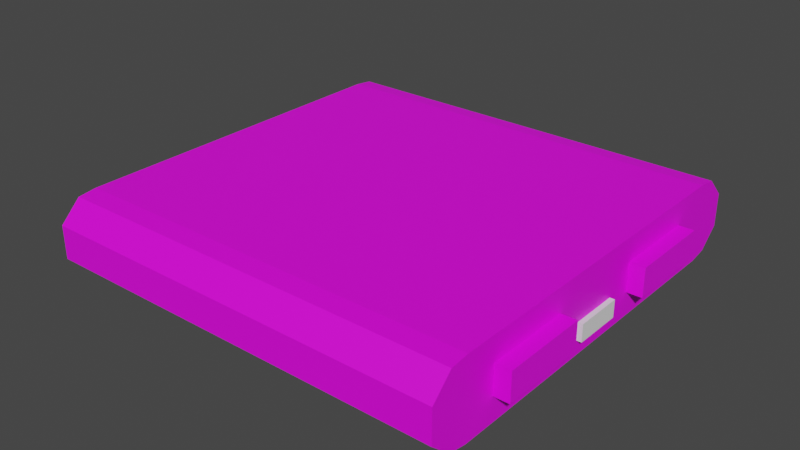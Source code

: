 # Source: ConveyorRollerPlatformSource.blend  (saved by Blender 2.93.20; exported with 4.5.12 LTS)
import bpy
from mathutils import Matrix  # noqa: F401  (used for matrix-valued properties, if any)

bpy.ops.wm.read_factory_settings(use_empty=True)
scene = bpy.context.scene
scene.name = 'Scene'

# ---- collections
col_collection = bpy.data.collections.new('Collection'); scene.collection.children.link(col_collection)

# ---- images (referenced by path relative to the original .blend; pixels are not part of the script)
import os
ASSET_DIR = os.environ.get("B2B_ASSET_DIR", "")  # directory of the original .blend (textures are referenced by path, not embedded)
HERE = os.path.dirname(os.path.abspath(__file__))  # packed textures are extracted next to this script under _unpacked/

def load_image(name, relpath, width, height, colorspace="sRGB"):
    """Load a texture the original file referenced (path relative to the .blend, or extracted next to this script)."""
    p = next((c for c in (os.path.join(HERE, relpath), os.path.join(ASSET_DIR, relpath)) if relpath and os.path.exists(c)), "")
    if p:
        img = bpy.data.images.load(p, check_existing=True)
        img.name = name
    else:  # same state as the original file: an image datablock whose file is absent (Cycles renders it pink)
        img = bpy.data.images.new(name, width, height)
        img.source = "FILE"
        img.filepath = "//" + (relpath or name)
    img.colorspace_settings.name = colorspace
    return img
img_rollerplatformarrow_jpg = load_image('RollerPlatformArrow.jpg', 'RollerPlatformArrow.jpg', 1024, 1024, 'sRGB')

# ---- materials (node trees are filled in below, after node groups)
mat_conveyor = bpy.data.materials.new('Conveyor')
mat_conveyor.use_transparent_shadow = False
mat_conveyor.roughness = 0.5

# ---- material node trees
mat_conveyor.use_nodes = True; mat_conveyor.node_tree.nodes.clear()
_N = mat_conveyor.node_tree.nodes; _L = mat_conveyor.node_tree.links
n0 = _N.new('ShaderNodeBsdfPrincipled'); n0.name = 'Principled BSDF'; n0.location = (10, 300)
n0.distribution = 'GGX'
n0.subsurface_method = 'BURLEY'
n0.inputs[3].default_value = 1.45
n0.inputs[27].default_value = (0.0, 0.0, 0.0, 1.0)
n0.inputs[28].default_value = 1.0
n1 = _N.new('ShaderNodeOutputMaterial'); n1.name = 'Material Output'; n1.location = (300, 300)
n2 = _N.new('ShaderNodeNormalMap'); n2.name = 'Normal Map'; n2.location = (-300, -300)
n2.label = 'Normal/Map'
n2.inputs[0].default_value = 0.0
n3 = _N.new('ShaderNodeTexImage'); n3.name = 'Image Texture'; n3.location = (-390, 181)
n3.image = img_rollerplatformarrow_jpg
_L.new(n0.outputs[0], n1.inputs[0])
_L.new(n2.outputs[0], n0.inputs[5])
_L.new(n3.outputs[0], n0.inputs[0])
n1.is_active_output = True

# ---- world
world_world = bpy.data.worlds.new('World'); scene.world = world_world
world_world.use_nodes = True; world_world.node_tree.nodes.clear()
_N = world_world.node_tree.nodes; _L = world_world.node_tree.links
n0 = _N.new('ShaderNodeOutputWorld'); n0.name = 'World Output'; n0.location = (300, 300)
n1 = _N.new('ShaderNodeBackground'); n1.name = 'Background'; n1.location = (10, 300)
n1.inputs[0].default_value = (0.05088, 0.05088, 0.05088, 1.0)
_L.new(n1.outputs[0], n0.inputs[0])
n0.is_active_output = True
world_world.color = (0.05088, 0.05088, 0.05088)
world_world.use_sun_shadow = False
world_world.sun_shadow_jitter_overblur = 0.0

# ---- meshes
me_cube_002 = bpy.data.meshes.new('Cube.002')
me_cube_002.from_pydata([(-0.892, 1.0, 1.095), (-0.892, 1.0, 0.9402), (-0.892, -1.0, 1.095), (-0.892, -1.0, 0.9402), (0.892, 1.0, 1.095), (0.892, -1.0, 0.9402), (0.892, 1.0, 0.9402), (0.892, -1.0, 1.095), (-0.9635, 1.0, 0.9402), (-0.9635, -1.0, 1.095), (-0.9635, 1.0, 1.095), (-0.9635, -1.0, 0.9402), (0.9635, 1.0, 1.095), (0.9635, -1.0, 0.9402), (0.9635, 1.0, 0.9402), (0.9635, -1.0, 1.095), (-0.892, 0.8174, 1.2), (-0.892, 0.8174, 0.8402), (-0.9635, 0.8174, 0.8402), (-0.9635, 0.8174, 1.2), (-0.892, 0.9048, 1.19), (-0.9635, 0.9048, 1.19), (-0.892, 0.9048, 0.8557), (-0.9635, 0.9048, 0.8557), (0.892, 0.8174, 1.2), (0.892, 0.8174, 0.8402), (0.9635, 0.8174, 1.2), (0.9635, 0.8174, 0.8402), (0.892, 0.9048, 1.19), (0.9635, 0.9048, 1.19), (0.892, 0.9048, 0.8557), (0.9635, 0.9048, 0.8557), (-0.892, -0.8174, 0.8402), (-0.9635, -0.8174, 0.8402), (-0.892, -0.8174, 1.2), (-0.9635, -0.8174, 1.2), (-0.892, -0.9048, 0.8557), (-0.9635, -0.9048, 0.8557), (-0.892, -0.9048, 1.19), (-0.9635, -0.9048, 1.19), (0.892, -0.8174, 0.8402), (0.9635, -0.8174, 0.8402), (0.892, -0.8174, 1.2), (0.9635, -0.8174, 1.2), (0.892, -0.9048, 0.8557), (0.9635, -0.9048, 0.8557), (0.892, -0.9048, 1.19), (0.9635, -0.9048, 1.19), (-0.9635, 0.6293, 0.9533), (-0.9635, 0.6293, 1.087), (-0.9635, 0.2241, 0.9533), (-0.9635, 0.2241, 1.087), (-1.035, 0.2241, 1.087), (-1.035, 0.6293, 1.087), (-1.035, 0.6293, 0.9533), (-1.035, 0.2241, 0.9533), (-0.9635, -0.2647, 0.9533), (-0.9635, -0.2647, 1.087), (-0.9635, -0.6698, 0.9533), (-0.9635, -0.6698, 1.087), (-1.035, -0.6698, 1.087), (-1.035, -0.2647, 1.087), (-1.035, -0.2647, 0.9533), (-1.035, -0.6698, 0.9533), (0.9635, -0.6698, 0.9533), (0.9635, -0.6698, 1.087), (0.9635, -0.2647, 0.9533), (0.9635, -0.2647, 1.087), (1.035, -0.2647, 1.087), (1.035, -0.6698, 1.087), (1.035, -0.6698, 0.9533), (1.035, -0.2647, 0.9533), (0.9635, 0.2241, 0.9533), (0.9635, 0.2241, 1.087), (0.9635, 0.6293, 0.9533), (0.9635, 0.6293, 1.087), (1.035, 0.6293, 1.087), (1.035, 0.2241, 1.087), (1.035, 0.2241, 0.9533), (1.035, 0.6293, 0.9533)], [], [(37, 11, 9, 39), (31, 14, 12, 29), (21, 20, 0, 10), (37, 36, 3, 11), (8, 10, 0, 1), (13, 15, 7, 5), (3, 2, 9, 11), (28, 29, 12, 4), (44, 45, 13, 5), (6, 4, 12, 14), (23, 22, 17, 18), (35, 34, 16, 19), (23, 18, 19, 21), (8, 23, 21, 10), (8, 1, 22, 23), (19, 16, 20, 21), (30, 31, 27, 25), (42, 43, 26, 24), (41, 27, 26, 43), (6, 14, 31, 30), (24, 26, 29, 28), (27, 31, 29, 26), (39, 38, 34, 35), (18, 17, 32, 33), (18, 33, 35, 19), (9, 2, 38, 39), (33, 32, 36, 37), (33, 37, 39, 35), (45, 41, 43, 47), (46, 47, 43, 42), (25, 27, 41, 40), (7, 15, 47, 46), (13, 45, 47, 15), (40, 41, 45, 44), (62, 63, 60, 61), (54, 55, 52, 53), (49, 48, 54, 53), (48, 50, 55, 54), (51, 49, 53, 52), (50, 51, 52, 55), (57, 56, 62, 61), (56, 58, 63, 62), (59, 57, 61, 60), (58, 59, 60, 63), (78, 79, 76, 77), (70, 71, 68, 69), (65, 64, 70, 69), (64, 66, 71, 70), (67, 65, 69, 68), (66, 67, 68, 71), (73, 72, 78, 77), (72, 74, 79, 78), (75, 73, 77, 76), (74, 75, 76, 79)])
_k = set([(0, 10), (1, 8), (2, 9), (3, 11), (4, 12), (5, 13), (6, 14), (7, 15)])
me_cube_002.attributes.new('sharp_edge', 'BOOLEAN', 'EDGE').data.foreach_set('value', [ (min(e.vertices), max(e.vertices)) in _k for e in me_cube_002.edges])
_uv = me_cube_002.uv_layers.new(name='UVMap')
_uv.uv.foreach_set('vector', [0.1143, 0.612, 0.1073, 0.6049, 0.1073, 0.586, 0.1143, 0.5776, 0.3634, 0.5264, 0.3704, 0.5335, 0.3704, 0.5524, 0.3634, 0.5608, 0.3449, 0.6897, 0.3449, 0.685, 0.3558, 0.685, 0.3558, 0.6897, 0.1489, 0.7228, 0.1489, 0.7276, 0.1419, 0.7276, 0.1419, 0.7228, 0.3704, 0.6897, 0.3558, 0.6897, 0.3558, 0.685, 0.3704, 0.685, 0.1419, 0.7087, 0.1229, 0.7087, 0.1229, 0.7039, 0.1419, 0.7039, 0.1419, 0.7276, 0.1229, 0.7276, 0.1229, 0.7228, 0.1419, 0.7228, 0.3449, 0.6708, 0.3449, 0.666, 0.3558, 0.666, 0.3558, 0.6708, 0.1489, 0.7039, 0.1489, 0.7087, 0.1419, 0.7087, 0.1419, 0.7039, 0.3704, 0.6708, 0.3558, 0.6708, 0.3558, 0.666, 0.3704, 0.666, 0.3634, 0.6282, 0.3634, 0.633, 0.3514, 0.633, 0.3514, 0.6282, 0.1929, 0.6897, 0.1929, 0.685, 0.3362, 0.685, 0.3362, 0.6897, 0.3634, 0.612, 0.3514, 0.614, 0.3514, 0.5763, 0.3634, 0.5776, 0.3704, 0.6049, 0.3634, 0.612, 0.3634, 0.5776, 0.3704, 0.586, 0.3704, 0.6282, 0.3704, 0.633, 0.3634, 0.633, 0.3634, 0.6282, 0.3362, 0.6897, 0.3362, 0.685, 0.3449, 0.685, 0.3449, 0.6897, 0.3634, 0.6471, 0.3634, 0.6519, 0.3514, 0.6519, 0.3514, 0.6471, 0.1929, 0.6708, 0.1929, 0.666, 0.3362, 0.666, 0.3362, 0.6708, 0.1263, 0.5244, 0.3514, 0.5244, 0.3514, 0.5621, 0.1263, 0.5621, 0.3704, 0.6471, 0.3704, 0.6519, 0.3634, 0.6519, 0.3634, 0.6471, 0.3362, 0.6708, 0.3362, 0.666, 0.3449, 0.666, 0.3449, 0.6708, 0.3514, 0.5244, 0.3634, 0.5264, 0.3634, 0.5608, 0.3514, 0.5621, 0.1863, 0.6897, 0.1863, 0.685, 0.1929, 0.685, 0.1929, 0.6897, 0.3514, 0.6282, 0.3514, 0.633, 0.1263, 0.633, 0.1263, 0.6282, 0.3514, 0.614, 0.1263, 0.614, 0.1263, 0.5763, 0.3514, 0.5763, 0.1229, 0.7228, 0.1229, 0.7276, 0.1145, 0.7276, 0.1145, 0.7228, 0.1263, 0.6282, 0.1263, 0.633, 0.1143, 0.633, 0.1143, 0.6282, 0.1263, 0.614, 0.1143, 0.612, 0.1143, 0.5776, 0.1263, 0.5763, 0.1143, 0.5264, 0.1263, 0.5244, 0.1263, 0.5621, 0.1143, 0.5608, 0.1863, 0.6708, 0.1863, 0.666, 0.1929, 0.666, 0.1929, 0.6708, 0.3514, 0.6471, 0.3514, 0.6519, 0.1263, 0.6519, 0.1263, 0.6471, 0.1229, 0.7039, 0.1229, 0.7087, 0.1145, 0.7087, 0.1145, 0.7039, 0.1073, 0.5335, 0.1143, 0.5264, 0.1143, 0.5608, 0.1073, 0.5524, 0.1263, 0.6471, 0.1263, 0.6519, 0.1143, 0.6519, 0.1143, 0.6471, 0.4316, 0.8499, 0.5095, 0.8499, 0.5095, 0.8728, 0.4316, 0.8728, 0.7021, 0.8728, 0.6242, 0.8728, 0.6242, 0.8499, 0.7021, 0.8499, 0.4258, 0.8005, 0.4435, 0.8005, 0.4435, 0.8115, 0.4258, 0.8115, 0.5095, 0.9023, 0.4316, 0.9023, 0.4316, 0.8912, 0.5095, 0.8912, 0.3763, 0.8005, 0.4258, 0.8005, 0.4258, 0.8115, 0.3763, 0.8115, 0.3718, 0.9103, 0.3489, 0.9103, 0.3489, 0.8992, 0.3718, 0.8992, 0.6844, 0.9326, 0.7021, 0.9326, 0.7021, 0.9437, 0.6844, 0.9437, 0.6058, 0.9023, 0.5279, 0.9023, 0.5279, 0.8912, 0.6058, 0.8912, 0.6349, 0.9326, 0.6844, 0.9326, 0.6844, 0.9437, 0.6349, 0.9437, 0.3718, 0.9398, 0.3489, 0.9398, 0.3489, 0.9288, 0.3718, 0.9288, 0.6242, 0.8912, 0.7021, 0.8912, 0.7021, 0.9142, 0.6242, 0.9142, 0.5279, 0.8499, 0.6058, 0.8499, 0.6058, 0.8728, 0.5279, 0.8728, 0.3903, 0.9288, 0.4132, 0.9288, 0.4132, 0.9398, 0.3903, 0.9398, 0.5279, 0.9207, 0.6058, 0.9207, 0.6058, 0.9318, 0.5279, 0.9318, 0.5562, 0.9503, 0.6058, 0.9503, 0.6058, 0.9613, 0.5562, 0.9613, 0.5386, 0.9503, 0.5562, 0.9503, 0.5562, 0.9613, 0.5386, 0.9613, 0.3903, 0.8992, 0.4132, 0.8992, 0.4132, 0.9103, 0.3903, 0.9103, 0.4316, 0.9207, 0.5095, 0.9207, 0.5095, 0.9318, 0.4316, 0.9318, 0.4599, 0.9503, 0.5095, 0.9503, 0.5095, 0.9613, 0.4599, 0.9613, 0.4423, 0.9503, 0.4599, 0.9503, 0.4599, 0.9613, 0.4423, 0.9613])
me_cube_002.materials.append(mat_conveyor)
me_cube_002.use_remesh_fix_poles = True
me_cube_002.use_remesh_preserve_attributes = False
me_cube_002.update()
me_cube_002.normals_split_custom_set([tuple(v) for v in zip(*[iter([-1.0, 6.399e-07, 2.437e-07, -1.0, 6.399e-07, 2.437e-07, -1.0, 6.399e-07, 2.437e-07, -1.0, 6.399e-07, 2.437e-07, 1.0, -9.598e-07, 1.218e-07, 1.0, -9.598e-07, 1.218e-07, 1.0, -9.598e-07, 1.218e-07, 1.0, -9.598e-07, 1.218e-07, 0.0, 0.706, 0.7082, 0.0, 0.706, 0.7082, 0.0, 0.706, 0.7082, 0.0, 0.706, 0.7082, 0.0, -0.6636, -0.7481, 0.0, -0.6636, -0.7481, 0.0, -0.6636, -0.7481, 0.0, -0.6636, -0.7481, 0.0, 1.0, 0.0, 0.0, 1.0, 0.0, 0.0, 1.0, 0.0, 0.0, 1.0, 0.0, 0.0, -1.0, 0.0, 0.0, -1.0, 0.0, 0.0, -1.0, 0.0, 0.0, -1.0, 0.0, 0.0, -1.0, -6.414e-13, 0.0, -1.0, -6.414e-13, 0.0, -1.0, -6.414e-13, 0.0, -1.0, -6.414e-13, 0.0, 0.706, 0.7082, 0.0, 0.706, 0.7082, 0.0, 0.706, 0.7082, 0.0, 0.706, 0.7082, 0.0, -0.6636, -0.7481, 0.0, -0.6636, -0.7481, 0.0, -0.6636, -0.7481, 0.0, -0.6636, -0.7481, 0.0, 1.0, 0.0, 0.0, 1.0, 0.0, 0.0, 1.0, 0.0, 0.0, 1.0, 0.0, 0.0, 0.1745, -0.9847, 0.0, 0.1745, -0.9847, 0.0, 0.1745, -0.9847, 0.0, 0.1745, -0.9847, 0.0, 0.0, 1.0, 0.0, 0.0, 1.0, 0.0, 0.0, 1.0, 0.0, 0.0, 1.0, -1.0, 6.141e-07, 0.0, -1.0, 6.141e-07, 0.0, -1.0, 6.141e-07, 0.0, -1.0, 6.141e-07, 0.0, -1.0, -9.598e-07, 0.0, -1.0, -9.598e-07, 0.0, -1.0, -9.598e-07, 0.0, -1.0, -9.598e-07, 0.0, 0.0, 0.6636, -0.7481, 0.0, 0.6636, -0.7481, 0.0, 0.6636, -0.7481, 0.0, 0.6636, -0.7481, 0.0, 0.1137, 0.9935, 0.0, 0.1137, 0.9935, 0.0, 0.1137, 0.9935, 0.0, 0.1137, 0.9935, 0.0, 0.1745, -0.9847, 0.0, 0.1745, -0.9847, 0.0, 0.1745, -0.9847, 0.0, 0.1745, -0.9847, 0.0, 1.458e-07, 1.0, 0.0, 1.458e-07, 1.0, 0.0, 1.458e-07, 1.0, 0.0, 1.458e-07, 1.0, 1.0, 1.478e-08, 1.657e-07, 1.0, 1.478e-08, 1.657e-07, 1.0, 1.478e-08, 1.657e-07, 1.0, 1.478e-08, 1.657e-07, 0.0, 0.6636, -0.7481, 0.0, 0.6636, -0.7481, 0.0, 0.6636, -0.7481, 0.0, 0.6636, -0.7481, 0.0, 0.1137, 0.9935, 0.0, 0.1137, 0.9935, 0.0, 0.1137, 0.9935, 0.0, 0.1137, 0.9935, 1.0, 6.448e-07, 1.718e-07, 1.0, 6.448e-07, 1.718e-07, 1.0, 6.448e-07, 1.718e-07, 1.0, 6.448e-07, 1.718e-07, 0.0, -0.1137, 0.9935, 0.0, -0.1137, 0.9935, 0.0, -0.1137, 0.9935, 0.0, -0.1137, 0.9935, 0.0, -7.292e-08, -1.0, 0.0, -7.292e-08, -1.0, 0.0, -7.292e-08, -1.0, 0.0, -7.292e-08, -1.0, -1.0, 0.0, 8.284e-08, -1.0, 0.0, 8.284e-08, -1.0, 0.0, 8.284e-08, -1.0, 0.0, 8.284e-08, 0.0, -0.706, 0.7082, 0.0, -0.706, 0.7082, 0.0, -0.706, 0.7082, 0.0, -0.706, 0.7082, 0.0, -0.1745, -0.9847, 0.0, -0.1745, -0.9847, 0.0, -0.1745, -0.9847, 0.0, -0.1745, -0.9847, -1.0, -6.448e-07, 1.718e-07, -1.0, -6.448e-07, 1.718e-07, -1.0, -6.448e-07, 1.718e-07, -1.0, -6.448e-07, 1.718e-07, 1.0, -8.904e-07, 1.718e-07, 1.0, -8.904e-07, 1.718e-07, 1.0, -8.904e-07, 1.718e-07, 1.0, -8.904e-07, 1.718e-07, 0.0, -0.1137, 0.9935, 0.0, -0.1137, 0.9935, 0.0, -0.1137, 0.9935, 0.0, -0.1137, 0.9935, 0.0, 0.0, -1.0, 0.0, 0.0, -1.0, 0.0, 0.0, -1.0, 0.0, 0.0, -1.0, 0.0, -0.706, 0.7082, 0.0, -0.706, 0.7082, 0.0, -0.706, 0.7082, 0.0, -0.706, 0.7082, 1.0, 9.598e-07, 2.437e-07, 1.0, 9.598e-07, 2.437e-07, 1.0, 9.598e-07, 2.437e-07, 1.0, 9.598e-07, 2.437e-07, 0.0, -0.1745, -0.9847, 0.0, -0.1745, -0.9847, 0.0, -0.1745, -0.9847, 0.0, -0.1745, -0.9847, -1.0, -2.752e-07, 0.0, -1.0, -2.752e-07, 0.0, -1.0, -2.752e-07, 0.0, -1.0, -2.752e-07, 0.0, -1.0, -2.752e-07, 0.0, -1.0, -2.752e-07, 0.0, -1.0, -2.752e-07, 0.0, -1.0, -2.752e-07, 0.0, 0.0, 1.0, 0.0, 0.0, 1.0, 0.0, 0.0, 1.0, 0.0, 0.0, 1.0, 0.0, 0.0, -2.943e-07, -1.0, 0.0, -2.943e-07, -1.0, 0.0, -2.943e-07, -1.0, 0.0, -2.943e-07, -1.0, 0.0, 0.0, 1.0, 0.0, 0.0, 1.0, 0.0, 0.0, 1.0, 0.0, 0.0, 1.0, 0.0, -1.0, -1.943e-07, 0.0, -1.0, -1.943e-07, 0.0, -1.0, -1.943e-07, 0.0, -1.0, -1.943e-07, 0.0, 1.0, 0.0, 0.0, 1.0, 0.0, 0.0, 1.0, 0.0, 0.0, 1.0, 0.0, 0.0, -2.943e-07, -1.0, 0.0, -2.943e-07, -1.0, 0.0, -2.943e-07, -1.0, 0.0, -2.943e-07, -1.0, 0.0, 0.0, 1.0, 0.0, 0.0, 1.0, 0.0, 0.0, 1.0, 0.0, 0.0, 1.0, 0.0, -1.0, 0.0, 0.0, -1.0, 0.0, 0.0, -1.0, 0.0, 0.0, -1.0, 0.0, 1.0, 5.503e-07, -6.56e-14, 1.0, 5.503e-07, -6.56e-14, 1.0, 5.503e-07, -6.56e-14, 1.0, 5.503e-07, -6.56e-14, 1.0, 0.0, 0.0, 1.0, 0.0, 0.0, 1.0, 0.0, 0.0, 1.0, 0.0, 0.0, 0.0, -1.0, 0.0, 0.0, -1.0, 0.0, 0.0, -1.0, 0.0, 0.0, -1.0, 0.0, 0.0, 2.943e-07, -1.0, 0.0, 2.943e-07, -1.0, 0.0, 2.943e-07, -1.0, 0.0, 2.943e-07, -1.0, 0.0, 0.0, 1.0, 0.0, 0.0, 1.0, 0.0, 0.0, 1.0, 0.0, 0.0, 1.0, 0.0, 1.0, -7.772e-07, 0.0, 1.0, -7.772e-07, 0.0, 1.0, -7.772e-07, 0.0, 1.0, -7.772e-07, 0.0, -1.0, 0.0, 0.0, -1.0, 0.0, 0.0, -1.0, 0.0, 0.0, -1.0, 0.0, 0.0, 2.943e-07, -1.0, 0.0, 2.943e-07, -1.0, 0.0, 2.943e-07, -1.0, 0.0, 2.943e-07, -1.0, 0.0, 0.0, 1.0, 0.0, 0.0, 1.0, 0.0, 0.0, 1.0, 0.0, 0.0, 1.0, 0.0, 1.0, -7.772e-07, 0.0, 1.0, -7.772e-07, 0.0, 1.0, -7.772e-07, 0.0, 1.0, -7.772e-07])] * 3)])
me_cube_004 = bpy.data.meshes.new('Cube.004')
me_cube_004.from_pydata([(0.892, 1.0, 0.9402), (0.892, -1.0, 1.095), (0.892, -1.0, 0.9402), (-0.892, -1.0, 1.095), (-0.892, -1.0, 0.9402), (-0.892, -0.8174, 1.2), (-0.892, -0.9048, 0.8557), (0.892, -0.9048, 0.8557), (0.892, -0.8174, 0.8402), (0.892, -0.9048, 1.19), (-0.892, -0.9048, 1.19), (0.892, 0.9048, 1.19), (-0.892, 0.9048, 1.19), (0.892, 0.8174, 0.8402), (-0.892, 0.8174, 0.8402), (-0.892, 0.9048, 0.8557), (0.892, 0.9048, 0.8557), (0.892, 0.8174, 1.2), (-0.892, 0.8174, 1.2), (0.892, -0.8174, 1.2), (0.892, 1.0, 1.095), (-0.892, -0.8174, 0.8402), (-0.892, 1.0, 0.9402), (-0.892, 1.0, 1.095)], [], [(2, 4, 6, 7), (19, 5, 10, 9), (7, 6, 21, 8), (2, 1, 3, 4), (22, 0, 16, 15), (18, 17, 11, 12), (15, 16, 13, 14), (5, 19, 17, 18), (22, 23, 20, 0), (14, 13, 8, 21), (12, 11, 20, 23), (9, 10, 3, 1)])
_k = set([(1, 3), (20, 23)])
me_cube_004.attributes.new('sharp_edge', 'BOOLEAN', 'EDGE').data.foreach_set('value', [ (min(e.vertices), max(e.vertices)) in _k for e in me_cube_004.edges])
_uv = me_cube_004.uv_layers.new(name='UVMap')
_uv.uv.foreach_set('vector', [0.4999, 0.4466, 0.4999, 0.03266, 0.522, 0.03266, 0.522, 0.4466, 0.4216, 0.4466, 0.4216, 0.03266, 0.4419, 0.03266, 0.4419, 0.4466, 0.522, 0.4466, 0.522, 0.03266, 0.5423, 0.03266, 0.5423, 0.4466, 0.4999, 0.4466, 0.464, 0.4466, 0.464, 0.03266, 0.4999, 0.03266, 0.964, 0.03266, 0.964, 0.4466, 0.9419, 0.4466, 0.9419, 0.03266, 0.04237, 0.03266, 0.04237, 0.4466, 0.02209, 0.4466, 0.02209, 0.03266, 0.9419, 0.03266, 0.9419, 0.4466, 0.9216, 0.4466, 0.9216, 0.03266, 0.4216, 0.03266, 0.4216, 0.4466, 0.04237, 0.4466, 0.04237, 0.03266, 0.964, 0.03266, 0.9999, 0.03266, 0.9999, 0.4466, 0.964, 0.4466, 0.9216, 0.03266, 0.9216, 0.4466, 0.5423, 0.4466, 0.5423, 0.03266, 0.02209, 0.03266, 0.02209, 0.4466, -2.861e-06, 0.4466, -2.921e-06, 0.03266, 0.4419, 0.4466, 0.4419, 0.03266, 0.464, 0.03266, 0.464, 0.4466])
me_cube_004.materials.append(mat_conveyor)
me_cube_004.use_remesh_fix_poles = True
me_cube_004.use_remesh_preserve_attributes = False
me_cube_004.update()
me_cube_004.normals_split_custom_set([tuple(v) for v in zip(*[iter([4.294e-08, -0.6636, -0.7481, 4.294e-08, -0.6636, -0.7481, 4.294e-08, -0.6636, -0.7481, 4.294e-08, -0.6636, -0.7481, -1.443e-07, -0.1137, 0.9935, -1.443e-07, -0.1137, 0.9935, -1.443e-07, -0.1137, 0.9935, -1.443e-07, -0.1137, 0.9935, -4.704e-08, -0.1745, -0.9847, -4.704e-08, -0.1745, -0.9847, -4.704e-08, -0.1745, -0.9847, -4.704e-08, -0.1745, -0.9847, 6.682e-08, -1.0, -2.157e-07, 6.682e-08, -1.0, -2.157e-07, 6.682e-08, -1.0, -2.157e-07, 6.682e-08, -1.0, -2.157e-07, 0.0, 0.6636, -0.7481, 0.0, 0.6636, -0.7481, 0.0, 0.6636, -0.7481, 0.0, 0.6636, -0.7481, 0.0, 0.1137, 0.9935, 0.0, 0.1137, 0.9935, 0.0, 0.1137, 0.9935, 0.0, 0.1137, 0.9935, 0.0, 0.1745, -0.9847, 0.0, 0.1745, -0.9847, 0.0, 0.1745, -0.9847, 0.0, 0.1745, -0.9847, -8.175e-08, 7.292e-08, 1.0, -8.175e-08, 7.292e-08, 1.0, -8.175e-08, 7.292e-08, 1.0, -8.175e-08, 7.292e-08, 1.0, 0.0, 1.0, -2.157e-07, 0.0, 1.0, -2.157e-07, 0.0, 1.0, -2.157e-07, 0.0, 1.0, -2.157e-07, -4.087e-08, -3.646e-08, -1.0, -4.087e-08, -3.646e-08, -1.0, -4.087e-08, -3.646e-08, -1.0, -4.087e-08, -3.646e-08, -1.0, 0.0, 0.706, 0.7082, 0.0, 0.706, 0.7082, 0.0, 0.706, 0.7082, 0.0, 0.706, 0.7082, 4.594e-08, -0.706, 0.7082, 4.594e-08, -0.706, 0.7082, 4.594e-08, -0.706, 0.7082, 4.594e-08, -0.706, 0.7082])] * 3)])
me_cube_001 = bpy.data.meshes.new('Cube.001')
me_cube_001.from_pydata([(0.9635, 0.09408, 0.9879), (0.9635, 0.09408, 0.9076), (0.9635, -0.1346, 0.9879), (0.9635, -0.1346, 0.9076), (0.986, 0.09408, 0.9879), (0.986, 0.09408, 0.9076), (0.986, -0.1346, 0.9879), (0.986, -0.1346, 0.9076), (-0.9635, -0.1346, 0.9879), (-0.9635, -0.1346, 0.9076), (-0.9635, 0.09408, 0.9879), (-0.9635, 0.09408, 0.9076), (-0.986, -0.1346, 0.9879), (-0.986, -0.1346, 0.9076), (-0.986, 0.09408, 0.9879), (-0.986, 0.09408, 0.9076)], [], [(3, 1, 0, 2), (7, 6, 4, 5), (3, 2, 6, 7), (2, 0, 4, 6), (0, 1, 5, 4), (1, 3, 7, 5), (11, 9, 8, 10), (15, 14, 12, 13), (11, 10, 14, 15), (10, 8, 12, 14), (8, 9, 13, 12), (9, 11, 15, 13)])
_uv = me_cube_001.uv_layers.new(name='UVMap')
_uv.uv.foreach_set('vector', [0.2218, 0.4799, 0.2218, 0.02008, 0.3834, 0.02008, 0.3834, 0.4799, 0.4236, 0.02008, 0.5852, 0.02008, 0.5852, 0.4799, 0.4236, 0.4799, 0.3212, 0.5201, 0.3212, 0.6817, 0.276, 0.6817, 0.276, 0.5201, 0.9124, 0.4799, 0.9124, 0.02008, 0.9576, 0.02008, 0.9576, 0.4799, 0.1907, 0.6817, 0.1907, 0.5201, 0.2358, 0.5201, 0.2358, 0.6817, 0.8723, 0.02008, 0.8723, 0.4799, 0.8271, 0.4799, 0.8271, 0.02008, 0.6254, 0.4799, 0.6254, 0.02008, 0.7869, 0.02008, 0.7869, 0.4799, 0.02008, 0.02008, 0.1817, 0.02008, 0.1817, 0.4799, 0.02008, 0.4799, 0.4918, 0.5201, 0.4918, 0.6817, 0.4466, 0.6817, 0.4466, 0.5201, 0.1505, 0.5201, 0.1505, 0.9799, 0.1054, 0.9799, 0.1054, 0.5201, 0.3613, 0.6817, 0.3613, 0.5201, 0.4065, 0.5201, 0.4065, 0.6817, 0.02008, 0.9799, 0.02008, 0.5201, 0.06523, 0.5201, 0.06523, 0.9799])
me_cube_001.use_remesh_fix_poles = True
me_cube_001.use_remesh_preserve_attributes = False
me_cube_001.update()
me_cube_001.normals_split_custom_set([tuple(v) for v in zip(*[iter([1.0, 0.0, 0.0, 1.0, 0.0, 0.0, 1.0, 0.0, 0.0, 1.0, 0.0, 0.0, -1.0, 0.0, 0.0, -1.0, 0.0, 0.0, -1.0, 0.0, 0.0, -1.0, 0.0, 0.0, 0.0, 1.0, -3.872e-07, 0.0, 1.0, -3.872e-07, 0.0, 1.0, -3.872e-07, 0.0, 1.0, -3.872e-07, 0.0, 0.0, -1.0, 0.0, 0.0, -1.0, 0.0, 0.0, -1.0, 0.0, 0.0, -1.0, 0.0, -1.0, 0.0, 0.0, -1.0, 0.0, 0.0, -1.0, 0.0, 0.0, -1.0, 0.0, 0.0, 2.606e-07, 1.0, 0.0, 2.606e-07, 1.0, 0.0, 2.606e-07, 1.0, 0.0, 2.606e-07, 1.0, -1.0, 0.0, 0.0, -1.0, 0.0, 0.0, -1.0, 0.0, 0.0, -1.0, 0.0, 0.0, 1.0, 0.0, 0.0, 1.0, 0.0, 0.0, 1.0, 0.0, 0.0, 1.0, 0.0, 0.0, 0.0, -1.0, -3.872e-07, 0.0, -1.0, -3.872e-07, 0.0, -1.0, -3.872e-07, 0.0, -1.0, -3.872e-07, 0.0, 0.0, -1.0, 0.0, 0.0, -1.0, 0.0, 0.0, -1.0, 0.0, 0.0, -1.0, 0.0, 1.0, 0.0, 0.0, 1.0, 0.0, 0.0, 1.0, 0.0, 0.0, 1.0, 0.0, 0.0, -2.606e-07, 1.0, 0.0, -2.606e-07, 1.0, 0.0, -2.606e-07, 1.0, 0.0, -2.606e-07, 1.0])] * 3)])

# ---- objects
ob_rollerbase = bpy.data.objects.new('RollerBase', me_cube_002)
ob_roller = bpy.data.objects.new('Roller', me_cube_004)
ob_light = bpy.data.objects.new('light', me_cube_001)

# ---- transforms, parenting, visibility, modifiers, constraints
ob_rollerbase.location = (0.0, 0.0, 0.0)
ob_rollerbase.color = (0.8, 0.8, 0.8, 1.0)
ob_roller.parent = ob_rollerbase
ob_roller.location = (0.0, 0.0, 0.0)
ob_roller.color = (0.8, 0.8, 0.8, 1.0)
ob_light.parent = ob_rollerbase
ob_light.location = (0.0, 0.0, 0.0)
ob_light.color = (0.8, 0.8, 0.8, 1.0)

# ---- collection membership
col_collection.objects.link(ob_rollerbase)
col_collection.objects.link(ob_roller)
col_collection.objects.link(ob_light)

# ---- scene / render settings (as saved in the file)
scene.frame_start = 1; scene.frame_end = 250; scene.frame_set(0)
scene.render.engine = 'BLENDER_EEVEE_NEXT'
scene.cycles.use_denoising = False
scene.cycles.samples = 128
scene.cycles.sampling_pattern = 'TABULATED_SOBOL'
scene.cycles.use_adaptive_sampling = False
scene.cycles.use_light_tree = False
scene.view_settings.view_transform = 'Filmic'
bpy.context.view_layer.update()

# ---- added for rendering (the .blend has no active camera and no usable light): camera, sun
cam_auto = bpy.data.cameras.new('AutoCamera')
cam_auto.lens = 50.0
cam_auto.sensor_width = 36.0
cam_auto.clip_end = 1000.0
ob_auto_camera = bpy.data.objects.new('AutoCamera', cam_auto)
scene.collection.objects.link(ob_auto_camera)
ob_auto_camera.location = (2.68419, -3.22102, 3.16746)
ob_auto_camera.rotation_euler = (1.09748, -7.21219e-08, 0.694738)
scene.camera = ob_auto_camera
light_auto_sun = bpy.data.lights.new('AutoSun', 'SUN')
light_auto_sun.energy = 3.0
light_auto_sun.angle = 0.0523599
ob_auto_sun = bpy.data.objects.new('AutoSun', light_auto_sun)
scene.collection.objects.link(ob_auto_sun)
ob_auto_sun.rotation_euler = (0.872665, 0.174533, 0.523599)
bpy.context.view_layer.update()
